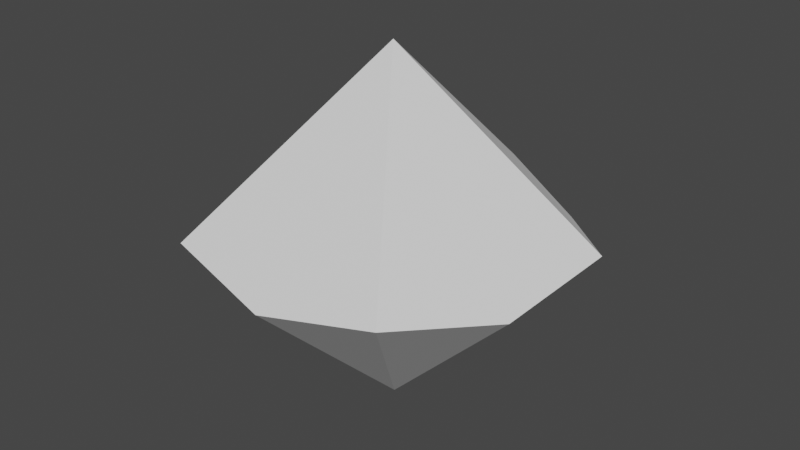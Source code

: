 # Source: d10.blend  (saved by Blender 2.83.19; exported with 4.5.12 LTS)
import bpy
from mathutils import Matrix  # noqa: F401  (used for matrix-valued properties, if any)

bpy.ops.wm.read_factory_settings(use_empty=True)
scene = bpy.context.scene
scene.name = 'Scene'

# ---- collections
col_collection = bpy.data.collections.new('Collection'); scene.collection.children.link(col_collection)

# ---- world
world_world = bpy.data.worlds.new('World'); scene.world = world_world
world_world.use_nodes = True; world_world.node_tree.nodes.clear()
_N = world_world.node_tree.nodes; _L = world_world.node_tree.links
n0 = _N.new('ShaderNodeOutputWorld'); n0.name = 'World Output'; n0.location = (300, 300)
n1 = _N.new('ShaderNodeBackground'); n1.name = 'Background'; n1.location = (10, 300)
n1.inputs[0].default_value = (0.05088, 0.05088, 0.05088, 1.0)
_L.new(n1.outputs[0], n0.inputs[0])
n0.is_active_output = True
world_world.color = (0.05088, 0.05088, 0.05088)
world_world.use_sun_shadow = False
world_world.sun_shadow_jitter_overblur = 0.0

# ---- meshes
me_cone_002 = bpy.data.meshes.new('Cone.002')
me_cone_002.from_pydata([(3.676e-08, 8.515e-09, 1.0), (3.676e-08, -1.0, -0.1153), (0.9511, -0.309, -0.1153), (0.5878, 0.809, -0.1153), (3.676e-08, -3.303e-07, -1.115), (-0.5878, 0.809, -0.1153), (-0.9511, -0.309, -0.1153), (0.5347, -0.7359, 0.001807), (0.8651, 0.2811, 0.001806), (-5.519e-09, 0.9096, 0.001806), (-0.8651, 0.2811, 0.001806), (-0.5347, -0.7359, 0.001807)], [], [(0, 8, 3, 9), (8, 0, 7, 2), (0, 11, 1, 7), (11, 0, 10, 6), (10, 0, 9, 5), (2, 7, 1, 4), (2, 4, 3, 8), (3, 4, 5, 9), (5, 4, 6, 10), (1, 11, 6, 4)])
_uv = me_cone_002.uv_layers.new(name='UVMap')
_uv.uv.foreach_set('vector', [0.0, 0.0, 0.4347, 0.19, 0.3911, 0.05584, 0.25, 0.05584, 0.4347, 0.19, 0.0, 0.0, 0.3641, 0.4071, 0.4783, 0.3242, 0.0, 0.0, 0.1359, 0.4071, 0.25, 0.49, 0.3641, 0.4071, 0.1359, 0.4071, 0.0, 0.0, 0.06534, 0.19, 0.02175, 0.3242, 0.06534, 0.19, 0.0, 0.0, 0.25, 0.05584, 0.1089, 0.05584, 0.4783, 0.3242, 0.3641, 0.4071, 0.25, 0.49, 0.25, 0.25, 0.4783, 0.3242, 0.25, 0.25, 0.3911, 0.05584, 0.4347, 0.19, 0.3911, 0.05584, 0.25, 0.25, 0.1089, 0.05584, 0.25, 0.05584, 0.1089, 0.05584, 0.25, 0.25, 0.02175, 0.3242, 0.06534, 0.19, 0.25, 0.49, 0.1359, 0.4071, 0.02175, 0.3242, 0.25, 0.25])
me_cone_002.use_remesh_fix_poles = True
me_cone_002.use_remesh_preserve_attributes = False
me_cone_002.use_mirror_vertex_groups = False
me_cone_002.update()

# ---- objects
ob_cone_001 = bpy.data.objects.new('Cone.001', me_cone_002)

# ---- transforms, parenting, visibility, modifiers, constraints
ob_cone_001.location = (-3.676e-08, -8.515e-09, -0.1021)
ob_cone_001.rotation_euler = (3.142, -0.0, 0.0)
ob_cone_001.scale = (1.0, 1.0, 0.8856)
ob_cone_001.lineart.crease_threshold = 0.0

# ---- collection membership
col_collection.objects.link(ob_cone_001)

# ---- scene / render settings (as saved in the file)
scene.frame_start = 1; scene.frame_end = 250; scene.frame_set(1)
scene.render.engine = 'BLENDER_EEVEE_NEXT'
scene.cycles.use_denoising = False
scene.cycles.samples = 128
scene.cycles.sampling_pattern = 'TABULATED_SOBOL'
scene.cycles.use_adaptive_sampling = False
scene.cycles.use_light_tree = False
scene.view_settings.view_transform = 'Filmic'
bpy.context.view_layer.update()

# ---- added for rendering (the .blend has no active camera and no usable light): camera, sun
cam_auto = bpy.data.cameras.new('AutoCamera')
cam_auto.lens = 50.0
cam_auto.sensor_width = 36.0
cam_auto.clip_end = 1000.0
ob_auto_camera = bpy.data.objects.new('AutoCamera', cam_auto)
scene.collection.objects.link(ob_auto_camera)
ob_auto_camera.location = (3.03694, -3.59915, 2.37851)
ob_auto_camera.rotation_euler = (1.09748, -7.21219e-08, 0.694738)
scene.camera = ob_auto_camera
light_auto_sun = bpy.data.lights.new('AutoSun', 'SUN')
light_auto_sun.energy = 3.0
light_auto_sun.angle = 0.0523599
ob_auto_sun = bpy.data.objects.new('AutoSun', light_auto_sun)
scene.collection.objects.link(ob_auto_sun)
ob_auto_sun.rotation_euler = (0.872665, 0.174533, 0.523599)
bpy.context.view_layer.update()
